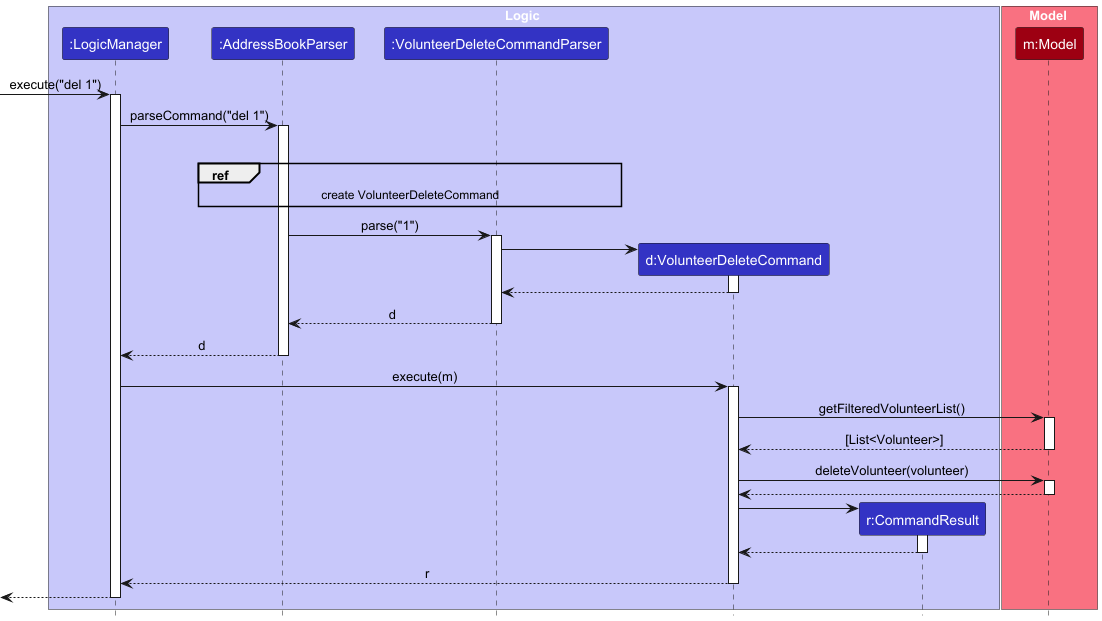

The diagram above was rendered by PlantUML. Its source (embedded in the PNG):
@startuml
!include style.puml
skinparam ArrowFontStyle plain

box Logic LOGIC_COLOR_T1
participant ":LogicManager" as LogicManager LOGIC_COLOR
participant ":AddressBookParser" as AddressBookParser LOGIC_COLOR
participant ":VolunteerDeleteCommandParser" as VolunteerDeleteCommandParser LOGIC_COLOR
participant "d:VolunteerDeleteCommand" as VolunteerDeleteCommand LOGIC_COLOR
participant "r:CommandResult" as CommandResult LOGIC_COLOR
end box

box Model MODEL_COLOR_T1
participant "m:Model" as Model MODEL_COLOR
end box

[-> LogicManager : execute("del 1")
activate LogicManager

LogicManager -> AddressBookParser : parseCommand("del 1")
activate AddressBookParser

ref over AddressBookParser, VolunteerDeleteCommandParser : create VolunteerDeleteCommand

deactivate VolunteerDeleteCommandParser

AddressBookParser -> VolunteerDeleteCommandParser : parse("1")
activate VolunteerDeleteCommandParser

create VolunteerDeleteCommand
VolunteerDeleteCommandParser -> VolunteerDeleteCommand
activate VolunteerDeleteCommand

VolunteerDeleteCommand --> VolunteerDeleteCommandParser
deactivate VolunteerDeleteCommand

VolunteerDeleteCommandParser --> AddressBookParser : d
deactivate VolunteerDeleteCommandParser

AddressBookParser --> LogicManager : d
deactivate AddressBookParser

LogicManager -> VolunteerDeleteCommand : execute(m)
activate VolunteerDeleteCommand

VolunteerDeleteCommand -> Model : getFilteredVolunteerList()
activate Model

Model --> VolunteerDeleteCommand : [List<Volunteer>]
deactivate Model

VolunteerDeleteCommand -> Model : deleteVolunteer(volunteer)
activate Model

Model --> VolunteerDeleteCommand
deactivate Model

create CommandResult
VolunteerDeleteCommand -> CommandResult
activate CommandResult

CommandResult --> VolunteerDeleteCommand
deactivate CommandResult

VolunteerDeleteCommand --> LogicManager : r
deactivate VolunteerDeleteCommand

[<-- LogicManager
deactivate LogicManager
@enduml